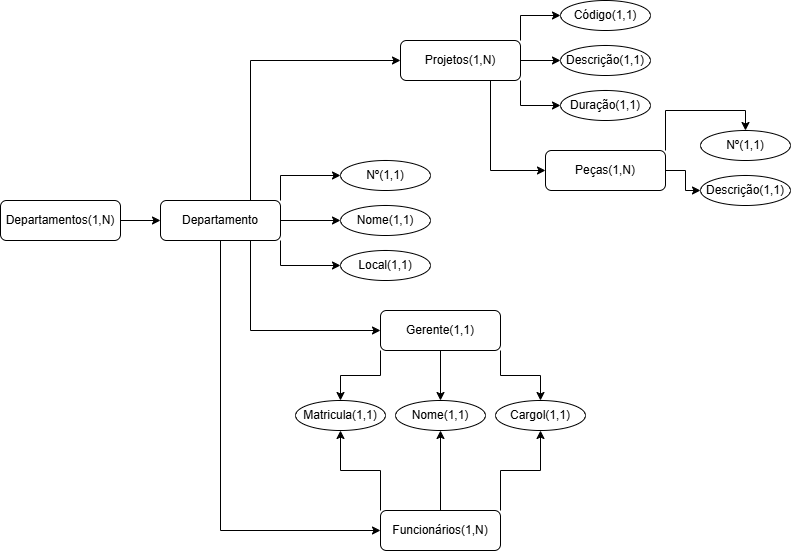

The diagram above was exported from draw.io. Its source (the exported page's mxGraphModel, read from the mxfile embedded in the PNG):
<mxGraphModel dx="1426" dy="785" grid="1" gridSize="10" guides="1" tooltips="1" connect="1" arrows="1" fold="1" page="1" pageScale="1" pageWidth="827" pageHeight="1169" math="0" shadow="0">
  <root>
    <mxCell id="WIyWlLk6GJQsqaUBKTNV-0" />
    <mxCell id="WIyWlLk6GJQsqaUBKTNV-1" parent="WIyWlLk6GJQsqaUBKTNV-0" />
    <mxCell id="mV4n_bm-z0tTPlJG5A78-4" style="edgeStyle=orthogonalEdgeStyle;rounded=0;orthogonalLoop=1;jettySize=auto;html=1;exitX=1;exitY=0;exitDx=0;exitDy=0;entryX=0;entryY=0.5;entryDx=0;entryDy=0;" edge="1" parent="WIyWlLk6GJQsqaUBKTNV-1" source="mV4n_bm-z0tTPlJG5A78-0" target="mV4n_bm-z0tTPlJG5A78-1">
      <mxGeometry relative="1" as="geometry" />
    </mxCell>
    <mxCell id="mV4n_bm-z0tTPlJG5A78-5" style="edgeStyle=orthogonalEdgeStyle;rounded=0;orthogonalLoop=1;jettySize=auto;html=1;exitX=1;exitY=0.5;exitDx=0;exitDy=0;entryX=0;entryY=0.5;entryDx=0;entryDy=0;" edge="1" parent="WIyWlLk6GJQsqaUBKTNV-1" source="mV4n_bm-z0tTPlJG5A78-0" target="mV4n_bm-z0tTPlJG5A78-2">
      <mxGeometry relative="1" as="geometry" />
    </mxCell>
    <mxCell id="mV4n_bm-z0tTPlJG5A78-6" style="edgeStyle=orthogonalEdgeStyle;rounded=0;orthogonalLoop=1;jettySize=auto;html=1;exitX=1;exitY=1;exitDx=0;exitDy=0;entryX=0;entryY=0.5;entryDx=0;entryDy=0;" edge="1" parent="WIyWlLk6GJQsqaUBKTNV-1" source="mV4n_bm-z0tTPlJG5A78-0" target="mV4n_bm-z0tTPlJG5A78-3">
      <mxGeometry relative="1" as="geometry" />
    </mxCell>
    <mxCell id="mV4n_bm-z0tTPlJG5A78-9" style="edgeStyle=orthogonalEdgeStyle;rounded=0;orthogonalLoop=1;jettySize=auto;html=1;exitX=0.75;exitY=0;exitDx=0;exitDy=0;entryX=0;entryY=0.5;entryDx=0;entryDy=0;" edge="1" parent="WIyWlLk6GJQsqaUBKTNV-1" source="mV4n_bm-z0tTPlJG5A78-0" target="mV4n_bm-z0tTPlJG5A78-8">
      <mxGeometry relative="1" as="geometry" />
    </mxCell>
    <mxCell id="mV4n_bm-z0tTPlJG5A78-29" style="edgeStyle=orthogonalEdgeStyle;rounded=0;orthogonalLoop=1;jettySize=auto;html=1;exitX=0.75;exitY=1;exitDx=0;exitDy=0;entryX=0;entryY=0.5;entryDx=0;entryDy=0;" edge="1" parent="WIyWlLk6GJQsqaUBKTNV-1" source="mV4n_bm-z0tTPlJG5A78-0" target="mV4n_bm-z0tTPlJG5A78-26">
      <mxGeometry relative="1" as="geometry" />
    </mxCell>
    <mxCell id="mV4n_bm-z0tTPlJG5A78-30" style="edgeStyle=orthogonalEdgeStyle;rounded=0;orthogonalLoop=1;jettySize=auto;html=1;exitX=0.5;exitY=1;exitDx=0;exitDy=0;entryX=0;entryY=0.5;entryDx=0;entryDy=0;" edge="1" parent="WIyWlLk6GJQsqaUBKTNV-1" source="mV4n_bm-z0tTPlJG5A78-0" target="mV4n_bm-z0tTPlJG5A78-25">
      <mxGeometry relative="1" as="geometry" />
    </mxCell>
    <mxCell id="mV4n_bm-z0tTPlJG5A78-0" value="Departamento" style="rounded=1;whiteSpace=wrap;html=1;fontSize=12;glass=0;strokeWidth=1;shadow=0;" vertex="1" parent="WIyWlLk6GJQsqaUBKTNV-1">
      <mxGeometry x="179" y="360" width="120" height="40" as="geometry" />
    </mxCell>
    <mxCell id="mV4n_bm-z0tTPlJG5A78-1" value="Nº(1,1)" style="ellipse;whiteSpace=wrap;html=1;" vertex="1" parent="WIyWlLk6GJQsqaUBKTNV-1">
      <mxGeometry x="359" y="320" width="90" height="30" as="geometry" />
    </mxCell>
    <mxCell id="mV4n_bm-z0tTPlJG5A78-2" value="Nome(1,1)" style="ellipse;whiteSpace=wrap;html=1;" vertex="1" parent="WIyWlLk6GJQsqaUBKTNV-1">
      <mxGeometry x="359" y="365" width="90" height="30" as="geometry" />
    </mxCell>
    <mxCell id="mV4n_bm-z0tTPlJG5A78-3" value="Local(1,1)" style="ellipse;whiteSpace=wrap;html=1;" vertex="1" parent="WIyWlLk6GJQsqaUBKTNV-1">
      <mxGeometry x="359" y="410" width="90" height="30" as="geometry" />
    </mxCell>
    <mxCell id="mV4n_bm-z0tTPlJG5A78-14" style="edgeStyle=orthogonalEdgeStyle;rounded=0;orthogonalLoop=1;jettySize=auto;html=1;exitX=1;exitY=0;exitDx=0;exitDy=0;entryX=0;entryY=0.5;entryDx=0;entryDy=0;" edge="1" parent="WIyWlLk6GJQsqaUBKTNV-1" source="mV4n_bm-z0tTPlJG5A78-8" target="mV4n_bm-z0tTPlJG5A78-10">
      <mxGeometry relative="1" as="geometry" />
    </mxCell>
    <mxCell id="mV4n_bm-z0tTPlJG5A78-16" style="edgeStyle=orthogonalEdgeStyle;rounded=0;orthogonalLoop=1;jettySize=auto;html=1;exitX=1;exitY=1;exitDx=0;exitDy=0;entryX=0;entryY=0.5;entryDx=0;entryDy=0;" edge="1" parent="WIyWlLk6GJQsqaUBKTNV-1" source="mV4n_bm-z0tTPlJG5A78-8" target="mV4n_bm-z0tTPlJG5A78-13">
      <mxGeometry relative="1" as="geometry" />
    </mxCell>
    <mxCell id="mV4n_bm-z0tTPlJG5A78-18" style="edgeStyle=orthogonalEdgeStyle;rounded=0;orthogonalLoop=1;jettySize=auto;html=1;entryX=0;entryY=0.5;entryDx=0;entryDy=0;" edge="1" parent="WIyWlLk6GJQsqaUBKTNV-1" source="mV4n_bm-z0tTPlJG5A78-8" target="mV4n_bm-z0tTPlJG5A78-11">
      <mxGeometry relative="1" as="geometry" />
    </mxCell>
    <mxCell id="mV4n_bm-z0tTPlJG5A78-20" style="edgeStyle=orthogonalEdgeStyle;rounded=0;orthogonalLoop=1;jettySize=auto;html=1;exitX=0.75;exitY=1;exitDx=0;exitDy=0;entryX=0;entryY=0.5;entryDx=0;entryDy=0;" edge="1" parent="WIyWlLk6GJQsqaUBKTNV-1" source="mV4n_bm-z0tTPlJG5A78-8" target="mV4n_bm-z0tTPlJG5A78-19">
      <mxGeometry relative="1" as="geometry" />
    </mxCell>
    <mxCell id="mV4n_bm-z0tTPlJG5A78-8" value="Projetos(1,N)" style="rounded=1;whiteSpace=wrap;html=1;fontSize=12;glass=0;strokeWidth=1;shadow=0;" vertex="1" parent="WIyWlLk6GJQsqaUBKTNV-1">
      <mxGeometry x="419" y="200" width="120" height="40" as="geometry" />
    </mxCell>
    <mxCell id="mV4n_bm-z0tTPlJG5A78-10" value="Código(1,1)" style="ellipse;whiteSpace=wrap;html=1;" vertex="1" parent="WIyWlLk6GJQsqaUBKTNV-1">
      <mxGeometry x="579" y="160" width="90" height="30" as="geometry" />
    </mxCell>
    <mxCell id="mV4n_bm-z0tTPlJG5A78-11" value="Descrição(1,1)" style="ellipse;whiteSpace=wrap;html=1;" vertex="1" parent="WIyWlLk6GJQsqaUBKTNV-1">
      <mxGeometry x="579" y="205" width="90" height="30" as="geometry" />
    </mxCell>
    <mxCell id="mV4n_bm-z0tTPlJG5A78-13" value="Duração(1,1)" style="ellipse;whiteSpace=wrap;html=1;" vertex="1" parent="WIyWlLk6GJQsqaUBKTNV-1">
      <mxGeometry x="579" y="250" width="90" height="30" as="geometry" />
    </mxCell>
    <mxCell id="mV4n_bm-z0tTPlJG5A78-23" style="edgeStyle=orthogonalEdgeStyle;rounded=0;orthogonalLoop=1;jettySize=auto;html=1;exitX=1;exitY=0;exitDx=0;exitDy=0;entryX=0.5;entryY=0;entryDx=0;entryDy=0;" edge="1" parent="WIyWlLk6GJQsqaUBKTNV-1" source="mV4n_bm-z0tTPlJG5A78-19" target="mV4n_bm-z0tTPlJG5A78-21">
      <mxGeometry relative="1" as="geometry" />
    </mxCell>
    <mxCell id="mV4n_bm-z0tTPlJG5A78-24" style="edgeStyle=orthogonalEdgeStyle;rounded=0;orthogonalLoop=1;jettySize=auto;html=1;entryX=0;entryY=0.5;entryDx=0;entryDy=0;" edge="1" parent="WIyWlLk6GJQsqaUBKTNV-1" source="mV4n_bm-z0tTPlJG5A78-19" target="mV4n_bm-z0tTPlJG5A78-22">
      <mxGeometry relative="1" as="geometry" />
    </mxCell>
    <mxCell id="mV4n_bm-z0tTPlJG5A78-19" value="Peças(1,N)" style="rounded=1;whiteSpace=wrap;html=1;fontSize=12;glass=0;strokeWidth=1;shadow=0;" vertex="1" parent="WIyWlLk6GJQsqaUBKTNV-1">
      <mxGeometry x="564" y="310" width="120" height="40" as="geometry" />
    </mxCell>
    <mxCell id="mV4n_bm-z0tTPlJG5A78-21" value="Nº(1,1)" style="ellipse;whiteSpace=wrap;html=1;" vertex="1" parent="WIyWlLk6GJQsqaUBKTNV-1">
      <mxGeometry x="719" y="290" width="90" height="30" as="geometry" />
    </mxCell>
    <mxCell id="mV4n_bm-z0tTPlJG5A78-22" value="Descrição(1,1)" style="ellipse;whiteSpace=wrap;html=1;" vertex="1" parent="WIyWlLk6GJQsqaUBKTNV-1">
      <mxGeometry x="719" y="335" width="90" height="30" as="geometry" />
    </mxCell>
    <mxCell id="mV4n_bm-z0tTPlJG5A78-40" style="edgeStyle=orthogonalEdgeStyle;rounded=0;orthogonalLoop=1;jettySize=auto;html=1;exitX=0;exitY=0;exitDx=0;exitDy=0;entryX=0.5;entryY=1;entryDx=0;entryDy=0;" edge="1" parent="WIyWlLk6GJQsqaUBKTNV-1" source="mV4n_bm-z0tTPlJG5A78-25" target="mV4n_bm-z0tTPlJG5A78-31">
      <mxGeometry relative="1" as="geometry" />
    </mxCell>
    <mxCell id="mV4n_bm-z0tTPlJG5A78-41" style="edgeStyle=orthogonalEdgeStyle;rounded=0;orthogonalLoop=1;jettySize=auto;html=1;exitX=0.5;exitY=0;exitDx=0;exitDy=0;entryX=0.5;entryY=1;entryDx=0;entryDy=0;" edge="1" parent="WIyWlLk6GJQsqaUBKTNV-1" source="mV4n_bm-z0tTPlJG5A78-25" target="mV4n_bm-z0tTPlJG5A78-32">
      <mxGeometry relative="1" as="geometry" />
    </mxCell>
    <mxCell id="mV4n_bm-z0tTPlJG5A78-42" style="edgeStyle=orthogonalEdgeStyle;rounded=0;orthogonalLoop=1;jettySize=auto;html=1;exitX=1;exitY=0;exitDx=0;exitDy=0;entryX=0.5;entryY=1;entryDx=0;entryDy=0;" edge="1" parent="WIyWlLk6GJQsqaUBKTNV-1" source="mV4n_bm-z0tTPlJG5A78-25" target="mV4n_bm-z0tTPlJG5A78-33">
      <mxGeometry relative="1" as="geometry" />
    </mxCell>
    <mxCell id="mV4n_bm-z0tTPlJG5A78-25" value="Funcionários(1,N)" style="rounded=1;whiteSpace=wrap;html=1;fontSize=12;glass=0;strokeWidth=1;shadow=0;" vertex="1" parent="WIyWlLk6GJQsqaUBKTNV-1">
      <mxGeometry x="399" y="670" width="120" height="40" as="geometry" />
    </mxCell>
    <mxCell id="mV4n_bm-z0tTPlJG5A78-37" style="edgeStyle=orthogonalEdgeStyle;rounded=0;orthogonalLoop=1;jettySize=auto;html=1;exitX=0;exitY=1;exitDx=0;exitDy=0;entryX=0.5;entryY=0;entryDx=0;entryDy=0;" edge="1" parent="WIyWlLk6GJQsqaUBKTNV-1" source="mV4n_bm-z0tTPlJG5A78-26" target="mV4n_bm-z0tTPlJG5A78-31">
      <mxGeometry relative="1" as="geometry" />
    </mxCell>
    <mxCell id="mV4n_bm-z0tTPlJG5A78-38" style="edgeStyle=orthogonalEdgeStyle;rounded=0;orthogonalLoop=1;jettySize=auto;html=1;exitX=0.5;exitY=1;exitDx=0;exitDy=0;entryX=0.5;entryY=0;entryDx=0;entryDy=0;" edge="1" parent="WIyWlLk6GJQsqaUBKTNV-1" source="mV4n_bm-z0tTPlJG5A78-26" target="mV4n_bm-z0tTPlJG5A78-32">
      <mxGeometry relative="1" as="geometry" />
    </mxCell>
    <mxCell id="mV4n_bm-z0tTPlJG5A78-39" style="edgeStyle=orthogonalEdgeStyle;rounded=0;orthogonalLoop=1;jettySize=auto;html=1;exitX=1;exitY=1;exitDx=0;exitDy=0;entryX=0.5;entryY=0;entryDx=0;entryDy=0;" edge="1" parent="WIyWlLk6GJQsqaUBKTNV-1" source="mV4n_bm-z0tTPlJG5A78-26" target="mV4n_bm-z0tTPlJG5A78-33">
      <mxGeometry relative="1" as="geometry" />
    </mxCell>
    <mxCell id="mV4n_bm-z0tTPlJG5A78-26" value="Gerente(1,1)" style="rounded=1;whiteSpace=wrap;html=1;fontSize=12;glass=0;strokeWidth=1;shadow=0;" vertex="1" parent="WIyWlLk6GJQsqaUBKTNV-1">
      <mxGeometry x="399" y="470" width="120" height="40" as="geometry" />
    </mxCell>
    <mxCell id="mV4n_bm-z0tTPlJG5A78-28" style="edgeStyle=orthogonalEdgeStyle;rounded=0;orthogonalLoop=1;jettySize=auto;html=1;entryX=0;entryY=0.5;entryDx=0;entryDy=0;" edge="1" parent="WIyWlLk6GJQsqaUBKTNV-1" source="mV4n_bm-z0tTPlJG5A78-27" target="mV4n_bm-z0tTPlJG5A78-0">
      <mxGeometry relative="1" as="geometry" />
    </mxCell>
    <mxCell id="mV4n_bm-z0tTPlJG5A78-27" value="Departamentos(1,N)" style="rounded=1;whiteSpace=wrap;html=1;fontSize=12;glass=0;strokeWidth=1;shadow=0;" vertex="1" parent="WIyWlLk6GJQsqaUBKTNV-1">
      <mxGeometry x="19" y="360" width="120" height="40" as="geometry" />
    </mxCell>
    <mxCell id="mV4n_bm-z0tTPlJG5A78-31" value="Matricula(1,1)" style="ellipse;whiteSpace=wrap;html=1;" vertex="1" parent="WIyWlLk6GJQsqaUBKTNV-1">
      <mxGeometry x="314" y="560" width="90" height="30" as="geometry" />
    </mxCell>
    <mxCell id="mV4n_bm-z0tTPlJG5A78-32" value="Nome(1,1)" style="ellipse;whiteSpace=wrap;html=1;" vertex="1" parent="WIyWlLk6GJQsqaUBKTNV-1">
      <mxGeometry x="414" y="560" width="90" height="30" as="geometry" />
    </mxCell>
    <mxCell id="mV4n_bm-z0tTPlJG5A78-33" value="Cargol(1,1)" style="ellipse;whiteSpace=wrap;html=1;" vertex="1" parent="WIyWlLk6GJQsqaUBKTNV-1">
      <mxGeometry x="514" y="560" width="90" height="30" as="geometry" />
    </mxCell>
  </root>
</mxGraphModel>